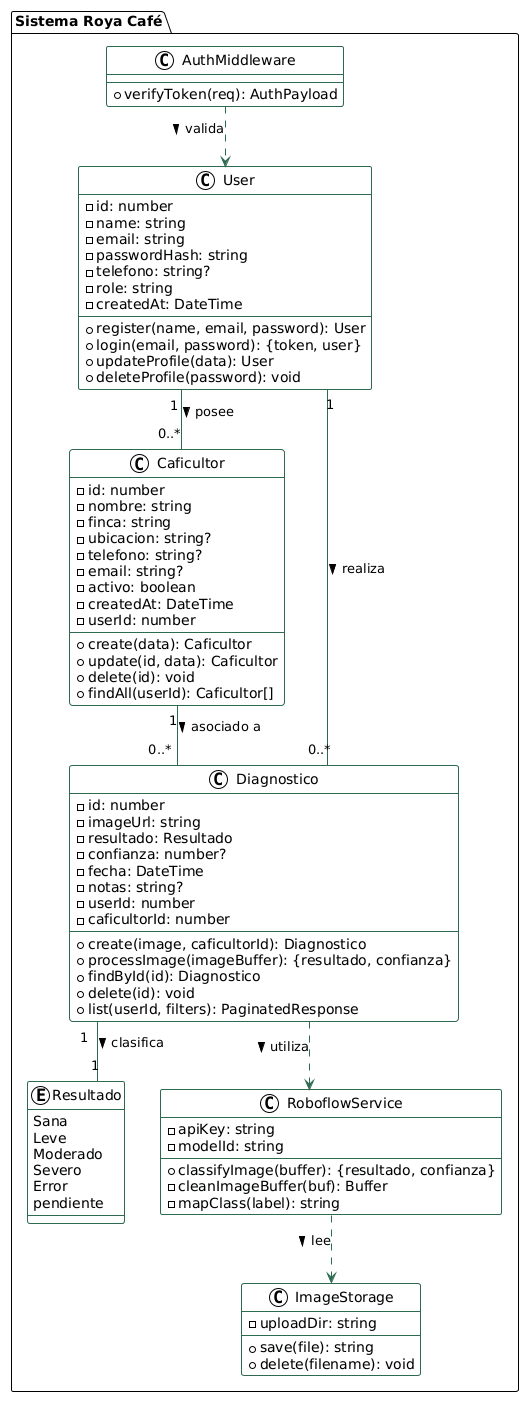

The diagram above was rendered by PlantUML. Its source (embedded in the PNG):
@startuml
!theme plain
skinparam linetype ortho
skinparam class {
  BackgroundColor #F8F9FA
  BorderColor #2D6A4F
  ArrowColor #2D6A4F
}

package "Sistema Roya Café" {

  class User {
    - id: number
    - name: string
    - email: string
    - passwordHash: string
    - telefono: string?
    - role: string
    - createdAt: DateTime
    + register(name, email, password): User
    + login(email, password): {token, user}
    + updateProfile(data): User
    + deleteProfile(password): void
  }

  class Caficultor {
    - id: number
    - nombre: string
    - finca: string
    - ubicacion: string?
    - telefono: string?
    - email: string?
    - activo: boolean
    - createdAt: DateTime
    - userId: number
    + create(data): Caficultor
    + update(id, data): Caficultor
    + delete(id): void
    + findAll(userId): Caficultor[]
  }

  class Diagnostico {
    - id: number
    - imageUrl: string
    - resultado: Resultado
    - confianza: number?
    - fecha: DateTime
    - notas: string?
    - userId: number
    - caficultorId: number
    + create(image, caficultorId): Diagnostico
    + processImage(imageBuffer): {resultado, confianza}
    + findById(id): Diagnostico
    + delete(id): void
    + list(userId, filters): PaginatedResponse
  }

  enum Resultado {
    Sana
    Leve
    Moderado
    Severo
    Error
    pendiente
  }

  class RoboflowService {
    - apiKey: string
    - modelId: string
    + classifyImage(buffer): {resultado, confianza}
    - cleanImageBuffer(buf): Buffer
    - mapClass(label): string
  }

  class AuthMiddleware {
    + verifyToken(req): AuthPayload
  }

  class ImageStorage {
    - uploadDir: string
    + save(file): string
    + delete(filename): void
  }

}

' Relationships
User "1" -- "0..*" Caficultor : posee >
User "1" -- "0..*" Diagnostico : realiza >
Caficultor "1" -- "0..*" Diagnostico : asociado a >
Diagnostico "1" -- "1" Resultado : clasifica >
Diagnostico ..> RoboflowService : utiliza >
RoboflowService ..> ImageStorage : lee >
AuthMiddleware ..> User : valida >

@enduml